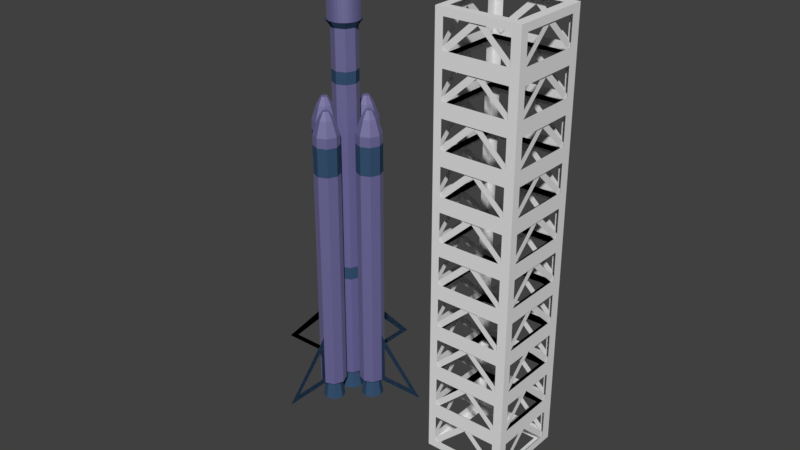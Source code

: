 # Source: rocket.blend  (saved by Blender 2.79.0; exported with 4.5.12 LTS)
import bpy
from mathutils import Matrix  # noqa: F401  (used for matrix-valued properties, if any)

bpy.ops.wm.read_factory_settings(use_empty=True)
scene = bpy.context.scene
scene.name = 'Scene'

# ---- collections
col_collection_1 = bpy.data.collections.new('Collection 1'); scene.collection.children.link(col_collection_1)
col_collection_3 = bpy.data.collections.new('Collection 3'); scene.collection.children.link(col_collection_3)
col_collection_3.hide_render = True
col_collection_3.hide_viewport = True
col_collection_4 = bpy.data.collections.new('Collection 4'); scene.collection.children.link(col_collection_4)
col_collection_4.hide_render = True
col_collection_4.hide_viewport = True

# ---- materials (node trees are filled in below, after node groups)
mat_material_008 = bpy.data.materials.new('Material.008')
mat_material_008.alpha_threshold = 0.0
mat_material_008.use_transparent_shadow = False
mat_material_008.roughness = 0.5
mat_material_002 = bpy.data.materials.new('Material.002')
mat_material_002.alpha_threshold = 0.0
mat_material_002.use_transparent_shadow = False
mat_material_002.roughness = 0.5
mat_material_003 = bpy.data.materials.new('Material.003')
mat_material_003.alpha_threshold = 0.0
mat_material_003.use_transparent_shadow = False
mat_material_003.roughness = 0.5
mat_material_001 = bpy.data.materials.new('Material.001')
mat_material_001.alpha_threshold = 0.0
mat_material_001.use_transparent_shadow = False
mat_material_001.roughness = 0.5

# ---- material node trees
mat_material_002.use_nodes = True; mat_material_002.node_tree.nodes.clear()
_N = mat_material_002.node_tree.nodes; _L = mat_material_002.node_tree.links
n0 = _N.new('ShaderNodeBsdfDiffuse'); n0.name = 'Diffuse BSDF'; n0.location = (10, 300)
n0.inputs[0].default_value = (0.0376, 0.02482, 0.4579, 1.0)
n1 = _N.new('ShaderNodeBsdfAnisotropic'); n1.name = 'Glossy BSDF'; n1.location = (21, 117)
n1.distribution = 'GGX'
n1.inputs[0].default_value = (0.559, 0.533, 0.6061, 1.0)
n1.inputs[1].default_value = 0.7755
n2 = _N.new('ShaderNodeMixShader'); n2.name = 'Mix Shader'; n2.location = (242, 141)
n2.inputs[0].default_value = 0.6455
n3 = _N.new('ShaderNodeOutputMaterial'); n3.name = 'Material Output'; n3.location = (452, 288)
_L.new(n1.outputs[0], n2.inputs[2])
_L.new(n0.outputs[0], n2.inputs[1])
_L.new(n2.outputs[0], n3.inputs[0])
n3.is_active_output = True
mat_material_003.use_nodes = True; mat_material_003.node_tree.nodes.clear()
_N = mat_material_003.node_tree.nodes; _L = mat_material_003.node_tree.links
n0 = _N.new('ShaderNodeOutputMaterial'); n0.name = 'Material Output'; n0.location = (460, 300)
n1 = _N.new('ShaderNodeBsdfDiffuse'); n1.name = 'Diffuse BSDF'; n1.location = (10, 300)
n1.inputs[0].default_value = (0.2392, 0.5177, 1.0, 1.0)
n2 = _N.new('ShaderNodeMixShader'); n2.name = 'Mix Shader'; n2.location = (240, 283)
n2.inputs[0].default_value = 0.8418
n3 = _N.new('ShaderNodeBsdfAnisotropic'); n3.name = 'Glossy BSDF'; n3.location = (12, 79)
n3.distribution = 'GGX'
n3.inputs[0].default_value = (0.0, 0.0, 0.0, 1.0)
n3.inputs[1].default_value = 0.4472
_L.new(n1.outputs[0], n2.inputs[1])
_L.new(n2.outputs[0], n0.inputs[0])
_L.new(n3.outputs[0], n2.inputs[2])
n0.is_active_output = True
mat_material_001.use_nodes = True; mat_material_001.node_tree.nodes.clear()
_N = mat_material_001.node_tree.nodes; _L = mat_material_001.node_tree.links
n0 = _N.new('ShaderNodeOutputMaterial'); n0.name = 'Material Output'; n0.location = (300, 300)
n1 = _N.new('ShaderNodeBsdfGlass'); n1.name = 'Glass BSDF'; n1.location = (10, 300)
n1.distribution = 'BECKMANN'
n1.inputs[0].default_value = (0.8, 0.8, 0.8, 1.0)
n1.inputs[2].default_value = 1.45
_L.new(n1.outputs[0], n0.inputs[0])
n0.is_active_output = True

# ---- world
world_world = bpy.data.worlds.new('World'); scene.world = world_world
world_world.color = (0.05088, 0.05088, 0.05088)
world_world.use_sun_shadow = False
world_world.sun_shadow_jitter_overblur = 0.0
world_world.cycles.sampling_method = 'MANUAL'

# ---- meshes
me_cube = bpy.data.meshes.new('Cube')
me_cube.from_pydata([(-1.0, -1.0, -1.0), (-1.0, -1.0, 1.0), (-1.0, 1.0, -1.0), (-1.0, 1.0, 1.0), (1.0, -1.0, -1.0), (1.0, -1.0, 1.0), (1.0, 1.0, -1.0), (1.0, 1.0, 1.0), (0.8042, 1.0, -1.0), (0.8042, 1.0, 1.0), (0.8042, -1.0, -1.0), (0.8042, -1.0, 1.0), (-0.7771, 1.0, -1.0), (-0.7771, -1.0, 1.0), (-0.7771, 1.0, 1.0), (-0.7771, -1.0, -1.0), (-1.0, -1.0, -0.6465), (-1.0, 1.0, -0.6465), (1.0, 1.0, -0.6465), (1.0, -1.0, -0.6465), (0.8042, -1.0, -0.6465), (0.8042, 1.0, -0.6465), (-0.7771, 1.0, -0.6465), (-0.7771, -1.0, -0.6465), (-1.0, -1.0, 0.6486), (-1.0, 1.0, 0.6486), (1.0, 1.0, 0.6486), (1.0, -1.0, 0.6486), (0.8042, -1.0, 0.6486), (0.8042, 1.0, 0.6486), (-0.7771, 1.0, 0.6486), (-0.7771, -1.0, 0.6486), (-1.0, 0.7926, -1.0), (-1.0, 0.7926, 1.0), (1.0, 0.7926, -1.0), (1.0, 0.7926, 1.0), (0.8042, 0.7926, 1.0), (0.8042, 0.7926, -1.0), (-0.7771, 0.7926, -1.0), (-0.7771, 0.7926, 1.0), (1.0, 0.7926, -0.6465), (-1.0, 0.7926, -0.6465), (1.0, 0.7926, 0.6486), (-1.0, 0.7926, 0.6486), (-1.0, -0.7493, -1.0), (1.0, -0.7493, 1.0), (0.8042, -0.7493, 1.0), (0.8042, -0.7493, -1.0), (-0.7771, -0.7493, -1.0), (-0.7771, -0.7493, 1.0), (1.0, -0.7493, -0.6465), (1.0, -0.7493, 0.6486), (-1.0, -0.7493, 1.0), (1.0, -0.7493, -1.0), (-1.0, -0.7493, -0.6465), (-1.0, -0.7493, 0.6486), (0.01355, 1.0, -0.6465), (0.9353, 0.968, 0.7112), (0.04739, 0.968, -0.8646), (0.8389, 0.968, 0.9097), (-0.04907, 0.968, -0.6661), (0.3949, 0.968, 0.1218), (-0.8219, 0.968, 0.9073), (0.06594, 0.968, -0.6688), (-0.9183, 0.968, 0.7088), (-0.03054, 0.968, -0.8673), (-0.4744, 0.968, -0.07921), (-0.9377, -0.9712, 0.7112), (-0.04975, -0.9712, -0.8646), (-0.8412, -0.9712, 0.9097), (0.04671, -0.9711, -0.6661), (-0.3973, -0.9712, 0.1218), (0.8195, -0.9711, 0.9073), (-0.0683, -0.9712, -0.6688), (0.916, -0.9711, 0.7088), (0.02818, -0.9711, -0.8673), (0.4721, -0.9711, -0.07921), (0.9714, -0.9168, 0.7112), (0.9713, -0.02884, -0.8646), (0.9714, -0.8203, 0.9097), (0.9713, 0.06762, -0.6661), (0.9713, -0.3763, 0.1218), (0.9712, 0.8404, 0.9073), (0.9713, -0.04739, -0.6688), (0.9712, 0.9369, 0.7088), (0.9713, 0.04909, -0.8673), (0.9712, 0.493, -0.07921), (-0.9664, 0.9562, 0.7112), (-0.9663, 0.0683, -0.8646), (-0.9664, 0.8598, 0.9097), (-0.9663, -0.02816, -0.6661), (-0.9663, 0.4158, 0.1218), (-0.9662, -0.8009, 0.9073), (-0.9663, 0.08686, -0.6688), (-0.9662, -0.8974, 0.7088), (-0.9663, -0.009624, -0.8673), (-0.9662, -0.4535, -0.07921)], [], [(43, 33, 3, 25), (29, 9, 7, 26), (51, 45, 5, 27), (31, 13, 1, 24), (47, 53, 4, 10), (49, 52, 1, 13), (45, 46, 11, 5), (48, 47, 10, 15), (27, 5, 11, 28), (30, 14, 9, 29), (25, 3, 14, 30), (44, 48, 15, 0), (46, 49, 13, 11), (28, 11, 13, 31), (10, 20, 23, 15), (2, 17, 22, 12), (12, 22, 56, 21, 8), (4, 19, 20, 10), (15, 23, 16, 0), (53, 50, 19, 4), (8, 21, 18, 6), (32, 41, 17, 2), (17, 25, 30, 22), (19, 27, 28, 20), (23, 31, 24, 16), (50, 51, 27, 19), (21, 29, 26, 18), (41, 43, 25, 17), (18, 26, 42, 40), (44, 54, 41, 32), (6, 18, 40, 34), (9, 14, 39, 36), (2, 12, 38, 32), (12, 8, 37, 38), (7, 9, 36, 35), (14, 3, 33, 39), (8, 6, 34, 37), (26, 7, 35, 42), (55, 52, 33, 43), (24, 1, 52, 55), (0, 16, 54, 44), (16, 24, 55, 54), (34, 40, 50, 53), (32, 38, 48, 44), (35, 36, 46, 45), (39, 33, 52, 49), (37, 34, 53, 47), (42, 35, 45, 51), (58, 60, 61, 59, 57), (63, 65, 66, 64, 62), (68, 70, 71, 69, 67), (73, 75, 76, 74, 72), (78, 80, 81, 79, 77), (83, 85, 86, 84, 82), (88, 90, 91, 89, 87), (93, 95, 96, 94, 92)])
me_cube.materials.append(mat_material_008)
me_cube.use_remesh_preserve_volume = False
me_cube.use_remesh_preserve_attributes = False
me_cube.use_mirror_vertex_groups = False
me_cube.update()
me_cylinder_010 = bpy.data.meshes.new('Cylinder.010')
me_cylinder_010.from_pydata([(9.537e-07, -1.366, -0.245), (-0.9661, -0.9661, -0.245), (-1.366, -1.566e-07, -0.245), (-0.9661, 0.9661, -0.245), (7.153e-07, 1.366, -0.245), (0.9661, 0.9661, -0.245), (1.366, 1.799e-07, -0.245), (0.9661, -0.9661, -0.245), (-4.768e-07, -1.366, 0.01491), (-0.9661, -0.9661, 0.01491), (-1.366, -1.566e-07, 0.01491), (-0.9661, 0.9661, 0.01491), (-7.153e-07, 1.366, 0.01491), (0.9661, 0.9661, 0.01491), (1.366, 1.799e-07, 0.01491), (0.9661, -0.9661, 0.01491), (2.384e-07, -0.2353, 0.1529), (-0.1664, -0.1664, 0.1529), (-0.2353, -3.756e-08, 0.1529), (-0.1664, 0.1664, 0.1529), (2.384e-07, 0.2353, 0.1529), (0.1664, 0.1664, 0.1529), (0.2353, 2.04e-08, 0.1529), (0.1664, -0.1664, 0.1529), (1.098, 1.443e-07, 0.07727), (0.7768, -0.7768, 0.07727), (-2.384e-07, 1.098, 0.07727), (0.7768, 0.7768, 0.07727), (-1.099, -1.263e-07, 0.07727), (-0.7768, 0.7768, 0.07727), (0.0, -1.098, 0.07727), (-0.7768, -0.7768, 0.07727)], [], [(3, 2, 10, 11), (25, 24, 22, 23), (1, 0, 8, 9), (0, 7, 15, 8), (6, 5, 13, 14), (4, 3, 11, 12), (2, 1, 9, 10), (7, 6, 14, 15), (5, 4, 12, 13), (17, 16, 23, 22, 21, 20, 19, 18), (27, 26, 20, 21), (29, 28, 18, 19), (31, 30, 16, 17), (30, 25, 23, 16), (24, 27, 21, 22), (26, 29, 19, 20), (28, 31, 17, 18), (10, 9, 31, 28), (12, 11, 29, 26), (14, 13, 27, 24), (8, 15, 25, 30), (9, 8, 30, 31), (11, 10, 28, 29), (13, 12, 26, 27), (15, 14, 24, 25)])
me_cylinder_010.polygons.foreach_set('material_index', [0, 0, 0, 0, 0, 0, 0, 0, 0, 0, 0, 0, 0, 0, 0, 0, 0, 1, 1, 1, 1, 1, 1, 1, 1])
me_cylinder_010.materials.append(mat_material_002)
me_cylinder_010.materials.append(mat_material_003)
me_cylinder_010.use_remesh_preserve_volume = False
me_cylinder_010.use_remesh_preserve_attributes = False
me_cylinder_010.use_mirror_vertex_groups = False
me_cylinder_010.update()
me_cylinder_009 = bpy.data.meshes.new('Cylinder.009')
me_cylinder_009.from_pydata([(-0.002551, -0.6064, -0.8615), (-0.002551, -0.9872, 0.4956), (-0.4404, -0.425, -0.8615), (-0.7097, -0.6943, 0.4956), (-0.6218, 0.01283, -0.8615), (-1.003, 0.01283, 0.4956), (-0.4404, 0.4507, -0.8615), (-0.7097, 0.7199, 0.4956), (-0.002551, 0.632, -0.8615), (-0.002551, 1.013, 0.4956), (0.4353, 0.4507, -0.8615), (0.7046, 0.7199, 0.4956), (0.6167, 0.01283, -0.8615), (0.9974, 0.01283, 0.4956), (0.4353, -0.425, -0.8615), (0.7046, -0.6943, 0.4956), (-0.002551, -0.6065, 0.5711), (-0.4405, -0.4251, 0.5711), (-0.6219, 0.01283, 0.5711), (-0.4405, 0.4508, 0.5711), (-0.002551, 0.6322, 0.5711), (0.4354, 0.4508, 0.5711), (0.6168, 0.01283, 0.5711), (0.4354, -0.4251, 0.5711), (-0.002551, -0.2505, 0.6118), (-0.1888, -0.1734, 0.6118), (-0.2659, 0.01283, 0.6118), (-0.1888, 0.199, 0.6118), (-0.002551, 0.2762, 0.6118), (0.1837, 0.199, 0.6118), (0.2608, 0.01283, 0.6118), (0.1837, -0.1734, 0.6118), (-0.002551, -0.9872, -0.5898), (-0.7097, -0.6943, -0.5898), (-1.003, 0.01283, -0.5898), (-0.7097, 0.7199, -0.5898), (-0.002551, 1.013, -0.5898), (0.7046, 0.7199, -0.5898), (0.9974, 0.01283, -0.5898), (0.7046, -0.6943, -0.5898), (-4.842, 0.01283, -0.8615), (-3.896, 0.01283, -0.8318), (-1.303, 0.01283, -0.6589), (-1.338, 0.01283, -0.8318), (-0.002551, -0.9872, 0.445), (-0.7097, -0.6943, 0.445), (-1.003, 0.01283, 0.445), (-0.7097, 0.7199, 0.445), (-0.002551, 1.013, 0.445), (0.7046, 0.7199, 0.445), (0.9974, 0.01283, 0.445), (0.7046, -0.6943, 0.445), (-0.7097, -0.6943, 0.2988), (-1.003, 0.01283, 0.2988), (-0.7097, 0.7199, 0.2988), (-0.002551, 1.013, 0.2988), (0.7046, 0.7199, 0.2988), (0.9974, 0.01283, 0.2988), (0.7046, -0.6943, 0.2988), (-0.002551, -0.9872, 0.2988), (-0.002551, -0.9872, -0.8615), (-0.7097, -0.6943, -0.8615), (-1.003, 0.01283, -0.8615), (-0.7097, 0.7199, -0.8615), (-0.002551, 1.013, -0.8615), (0.7046, 0.7199, -0.8615), (0.9974, 0.01283, -0.8615), (0.7046, -0.6943, -0.8615), (-0.002551, -0.8635, -0.9613), (-0.6222, -0.6068, -0.9613), (-0.8788, 0.01283, -0.9613), (-0.6222, 0.6324, -0.9613), (-0.002551, 0.8891, -0.9613), (0.6171, 0.6324, -0.9613), (0.8737, 0.01283, -0.9613), (0.6171, -0.6068, -0.9613), (-1.003, 0.01283, -0.5898), (-4.842, 0.01283, -0.8615), (-3.896, 0.01283, -0.8318), (-1.303, 0.01283, -0.6589), (-1.338, 0.01283, -0.8318), (-1.003, 0.01283, -0.8615)], [], [(44, 1, 3, 45), (45, 3, 5, 46), (46, 5, 7, 47), (47, 7, 9, 48), (48, 9, 11, 49), (49, 11, 13, 50), (9, 7, 19, 20), (50, 13, 15, 51), (51, 15, 1, 44), (12, 14, 75, 74), (19, 18, 26, 27), (15, 13, 22, 23), (5, 3, 17, 18), (11, 9, 20, 21), (1, 15, 23, 16), (3, 1, 16, 17), (7, 5, 18, 19), (13, 11, 21, 22), (25, 24, 31, 30, 29, 28, 27, 26), (17, 16, 24, 25), (16, 23, 31, 24), (22, 21, 29, 30), (20, 19, 27, 28), (18, 17, 25, 26), (23, 22, 30, 31), (21, 20, 28, 29), (67, 39, 32, 60), (66, 38, 39, 67), (65, 37, 38, 66), (64, 36, 37, 65), (63, 35, 36, 64), (62, 34, 35, 63), (61, 33, 34, 62), (60, 32, 33, 61), (43, 62, 34, 42), (42, 34, 40, 41), (41, 40, 62, 43), (58, 51, 44, 59), (57, 50, 51, 58), (56, 49, 50, 57), (55, 48, 49, 56), (54, 47, 48, 55), (53, 46, 47, 54), (52, 45, 46, 53), (59, 44, 45, 52), (32, 59, 52, 33), (33, 52, 53, 34), (34, 53, 54, 35), (35, 54, 55, 36), (36, 55, 56, 37), (37, 56, 57, 38), (38, 57, 58, 39), (39, 58, 59, 32), (2, 0, 60, 61), (4, 2, 61, 62), (6, 4, 62, 63), (8, 6, 63, 64), (10, 8, 64, 65), (12, 10, 65, 66), (14, 12, 66, 67), (0, 14, 67, 60), (68, 69, 70, 71, 72, 73, 74, 75), (8, 10, 73, 72), (4, 6, 71, 70), (0, 2, 69, 68), (14, 0, 68, 75), (10, 12, 74, 73), (6, 8, 72, 71), (2, 4, 70, 69), (80, 79, 76, 81), (79, 78, 77, 76), (78, 80, 81, 77)])
me_cylinder_009.polygons.foreach_set('material_index', [0, 0, 0, 0, 0, 0, 0, 0, 0, 1, 0, 0, 0, 0, 0, 0, 0, 0, 0, 0, 0, 0, 0, 0, 0, 0, 0, 0, 0, 0, 0, 0, 0, 0, 1, 1, 1, 1, 1, 1, 1, 1, 1, 1, 1, 0, 0, 0, 0, 0, 0, 0, 0, 0, 0, 0, 0, 0, 0, 0, 0, 1, 1, 1, 1, 1, 1, 1, 1, 1, 1, 1])
me_cylinder_009.materials.append(mat_material_002)
me_cylinder_009.materials.append(mat_material_003)
me_cylinder_009.use_remesh_preserve_volume = False
me_cylinder_009.use_remesh_preserve_attributes = False
me_cylinder_009.use_mirror_vertex_groups = False
me_cylinder_009.update()
me_cylinder_008 = bpy.data.meshes.new('Cylinder.008')
me_cylinder_008.from_pydata([(-0.002551, -0.6064, -0.8615), (-0.002551, -0.9872, 0.4956), (-0.4404, -0.425, -0.8615), (-0.7097, -0.6943, 0.4956), (-0.6218, 0.01283, -0.8615), (-1.003, 0.01283, 0.4956), (-0.4404, 0.4507, -0.8615), (-0.7097, 0.7199, 0.4956), (-0.002551, 0.632, -0.8615), (-0.002551, 1.013, 0.4956), (0.4353, 0.4507, -0.8615), (0.7046, 0.7199, 0.4956), (0.6167, 0.01283, -0.8615), (0.9974, 0.01283, 0.4956), (0.4353, -0.425, -0.8615), (0.7046, -0.6943, 0.4956), (-0.002551, -0.6065, 0.5711), (-0.4405, -0.4251, 0.5711), (-0.6219, 0.01283, 0.5711), (-0.4405, 0.4508, 0.5711), (-0.002551, 0.6322, 0.5711), (0.4354, 0.4508, 0.5711), (0.6168, 0.01283, 0.5711), (0.4354, -0.4251, 0.5711), (-0.002551, -0.2505, 0.6118), (-0.1888, -0.1734, 0.6118), (-0.2659, 0.01283, 0.6118), (-0.1888, 0.199, 0.6118), (-0.002551, 0.2762, 0.6118), (0.1837, 0.199, 0.6118), (0.2608, 0.01283, 0.6118), (0.1837, -0.1734, 0.6118), (-0.002551, -0.9872, -0.5898), (-0.7097, -0.6943, -0.5898), (-1.003, 0.01283, -0.5898), (-0.7097, 0.7199, -0.5898), (-0.002551, 1.013, -0.5898), (0.7046, 0.7199, -0.5898), (0.9974, 0.01283, -0.5898), (0.7046, -0.6943, -0.5898), (-4.842, 0.01283, -0.8615), (-3.896, 0.01283, -0.8318), (-1.303, 0.01283, -0.6589), (-1.338, 0.01283, -0.8318), (-0.002551, -0.9872, 0.445), (-0.7097, -0.6943, 0.445), (-1.003, 0.01283, 0.445), (-0.7097, 0.7199, 0.445), (-0.002551, 1.013, 0.445), (0.7046, 0.7199, 0.445), (0.9974, 0.01283, 0.445), (0.7046, -0.6943, 0.445), (-0.7097, -0.6943, 0.2988), (-1.003, 0.01283, 0.2988), (-0.7097, 0.7199, 0.2988), (-0.002551, 1.013, 0.2988), (0.7046, 0.7199, 0.2988), (0.9974, 0.01283, 0.2988), (0.7046, -0.6943, 0.2988), (-0.002551, -0.9872, 0.2988), (-0.002551, -0.9872, -0.8615), (-0.7097, -0.6943, -0.8615), (-1.003, 0.01283, -0.8615), (-0.7097, 0.7199, -0.8615), (-0.002551, 1.013, -0.8615), (0.7046, 0.7199, -0.8615), (0.9974, 0.01283, -0.8615), (0.7046, -0.6943, -0.8615), (-0.002551, -0.8635, -0.9613), (-0.6222, -0.6068, -0.9613), (-0.8788, 0.01283, -0.9613), (-0.6222, 0.6324, -0.9613), (-0.002551, 0.8891, -0.9613), (0.6171, 0.6324, -0.9613), (0.8737, 0.01283, -0.9613), (0.6171, -0.6068, -0.9613), (-1.003, 0.01283, -0.5898), (-4.842, 0.01283, -0.8615), (-3.896, 0.01283, -0.8318), (-1.303, 0.01283, -0.6589), (-1.338, 0.01283, -0.8318), (-1.003, 0.01283, -0.8615)], [], [(44, 1, 3, 45), (45, 3, 5, 46), (46, 5, 7, 47), (47, 7, 9, 48), (48, 9, 11, 49), (49, 11, 13, 50), (9, 7, 19, 20), (50, 13, 15, 51), (51, 15, 1, 44), (12, 14, 75, 74), (19, 18, 26, 27), (15, 13, 22, 23), (5, 3, 17, 18), (11, 9, 20, 21), (1, 15, 23, 16), (3, 1, 16, 17), (7, 5, 18, 19), (13, 11, 21, 22), (25, 24, 31, 30, 29, 28, 27, 26), (17, 16, 24, 25), (16, 23, 31, 24), (22, 21, 29, 30), (20, 19, 27, 28), (18, 17, 25, 26), (23, 22, 30, 31), (21, 20, 28, 29), (67, 39, 32, 60), (66, 38, 39, 67), (65, 37, 38, 66), (64, 36, 37, 65), (63, 35, 36, 64), (62, 34, 35, 63), (61, 33, 34, 62), (60, 32, 33, 61), (43, 42, 34, 62), (42, 41, 40, 34), (41, 43, 62, 40), (58, 51, 44, 59), (57, 50, 51, 58), (56, 49, 50, 57), (55, 48, 49, 56), (54, 47, 48, 55), (53, 46, 47, 54), (52, 45, 46, 53), (59, 44, 45, 52), (32, 59, 52, 33), (33, 52, 53, 34), (34, 53, 54, 35), (35, 54, 55, 36), (36, 55, 56, 37), (37, 56, 57, 38), (38, 57, 58, 39), (39, 58, 59, 32), (2, 0, 60, 61), (4, 2, 61, 62), (6, 4, 62, 63), (8, 6, 63, 64), (10, 8, 64, 65), (12, 10, 65, 66), (14, 12, 66, 67), (0, 14, 67, 60), (68, 69, 70, 71, 72, 73, 74, 75), (8, 10, 73, 72), (4, 6, 71, 70), (0, 2, 69, 68), (14, 0, 68, 75), (10, 12, 74, 73), (6, 8, 72, 71), (2, 4, 70, 69), (80, 81, 76, 79), (79, 76, 77, 78), (78, 77, 81, 80)])
me_cylinder_008.polygons.foreach_set('material_index', [0, 0, 0, 0, 0, 0, 0, 0, 0, 1, 0, 0, 0, 0, 0, 0, 0, 0, 0, 0, 0, 0, 0, 0, 0, 0, 0, 0, 0, 0, 0, 0, 0, 0, 1, 1, 1, 1, 1, 1, 1, 1, 1, 1, 1, 0, 0, 0, 0, 0, 0, 0, 0, 0, 0, 0, 0, 0, 0, 0, 0, 1, 1, 1, 1, 1, 1, 1, 1, 1, 1, 1])
me_cylinder_008.materials.append(mat_material_002)
me_cylinder_008.materials.append(mat_material_003)
me_cylinder_008.use_remesh_preserve_volume = False
me_cylinder_008.use_remesh_preserve_attributes = False
me_cylinder_008.use_mirror_vertex_groups = False
me_cylinder_008.update()
me_cylinder_007 = bpy.data.meshes.new('Cylinder.007')
me_cylinder_007.from_pydata([(-0.002551, -0.6064, -0.8615), (-0.002551, -0.9872, 0.4956), (-0.4404, -0.425, -0.8615), (-0.7097, -0.6943, 0.4956), (-0.6218, 0.01283, -0.8615), (-1.003, 0.01283, 0.4956), (-0.4404, 0.4507, -0.8615), (-0.7097, 0.7199, 0.4956), (-0.002551, 0.632, -0.8615), (-0.002551, 1.013, 0.4956), (0.4353, 0.4507, -0.8615), (0.7046, 0.7199, 0.4956), (0.6167, 0.01283, -0.8615), (0.9974, 0.01283, 0.4956), (0.4353, -0.425, -0.8615), (0.7046, -0.6943, 0.4956), (-0.002551, -0.6065, 0.5711), (-0.4405, -0.4251, 0.5711), (-0.6219, 0.01283, 0.5711), (-0.4405, 0.4508, 0.5711), (-0.002551, 0.6322, 0.5711), (0.4354, 0.4508, 0.5711), (0.6168, 0.01283, 0.5711), (0.4354, -0.4251, 0.5711), (-0.002551, -0.2505, 0.6118), (-0.1888, -0.1734, 0.6118), (-0.2659, 0.01283, 0.6118), (-0.1888, 0.199, 0.6118), (-0.002551, 0.2762, 0.6118), (0.1837, 0.199, 0.6118), (0.2608, 0.01283, 0.6118), (0.1837, -0.1734, 0.6118), (-0.002551, -0.9872, -0.5898), (-0.7097, -0.6943, -0.5898), (-1.003, 0.01283, -0.5898), (-0.7097, 0.7199, -0.5898), (-0.002551, 1.013, -0.5898), (0.7046, 0.7199, -0.5898), (0.9974, 0.01283, -0.5898), (0.7046, -0.6943, -0.5898), (-4.842, 0.01283, -0.8615), (-3.896, 0.01283, -0.8318), (-1.303, 0.01283, -0.6589), (-1.338, 0.01283, -0.8318), (-0.002551, -0.9872, 0.445), (-0.7097, -0.6943, 0.445), (-1.003, 0.01283, 0.445), (-0.7097, 0.7199, 0.445), (-0.002551, 1.013, 0.445), (0.7046, 0.7199, 0.445), (0.9974, 0.01283, 0.445), (0.7046, -0.6943, 0.445), (-0.7097, -0.6943, 0.2988), (-1.003, 0.01283, 0.2988), (-0.7097, 0.7199, 0.2988), (-0.002551, 1.013, 0.2988), (0.7046, 0.7199, 0.2988), (0.9974, 0.01283, 0.2988), (0.7046, -0.6943, 0.2988), (-0.002551, -0.9872, 0.2988), (-0.002551, -0.9872, -0.8615), (-0.7097, -0.6943, -0.8615), (-1.003, 0.01283, -0.8615), (-0.7097, 0.7199, -0.8615), (-0.002551, 1.013, -0.8615), (0.7046, 0.7199, -0.8615), (0.9974, 0.01283, -0.8615), (0.7046, -0.6943, -0.8615), (-0.002551, -0.8635, -0.9613), (-0.6222, -0.6068, -0.9613), (-0.8788, 0.01283, -0.9613), (-0.6222, 0.6324, -0.9613), (-0.002551, 0.8891, -0.9613), (0.6171, 0.6324, -0.9613), (0.8737, 0.01283, -0.9613), (0.6171, -0.6068, -0.9613), (-1.003, 0.01283, -0.5898), (-4.842, 0.01283, -0.8615), (-3.896, 0.01283, -0.8318), (-1.303, 0.01283, -0.6589), (-1.338, 0.01283, -0.8318), (-1.003, 0.01283, -0.8615)], [], [(44, 1, 3, 45), (45, 3, 5, 46), (46, 5, 7, 47), (47, 7, 9, 48), (48, 9, 11, 49), (49, 11, 13, 50), (9, 7, 19, 20), (50, 13, 15, 51), (51, 15, 1, 44), (12, 14, 75, 74), (19, 18, 26, 27), (15, 13, 22, 23), (5, 3, 17, 18), (11, 9, 20, 21), (1, 15, 23, 16), (3, 1, 16, 17), (7, 5, 18, 19), (13, 11, 21, 22), (25, 24, 31, 30, 29, 28, 27, 26), (17, 16, 24, 25), (16, 23, 31, 24), (22, 21, 29, 30), (20, 19, 27, 28), (18, 17, 25, 26), (23, 22, 30, 31), (21, 20, 28, 29), (67, 39, 32, 60), (66, 38, 39, 67), (65, 37, 38, 66), (64, 36, 37, 65), (63, 35, 36, 64), (62, 34, 35, 63), (61, 33, 34, 62), (60, 32, 33, 61), (43, 62, 34, 42), (42, 34, 40, 41), (41, 40, 62, 43), (58, 51, 44, 59), (57, 50, 51, 58), (56, 49, 50, 57), (55, 48, 49, 56), (54, 47, 48, 55), (53, 46, 47, 54), (52, 45, 46, 53), (59, 44, 45, 52), (32, 59, 52, 33), (33, 52, 53, 34), (34, 53, 54, 35), (35, 54, 55, 36), (36, 55, 56, 37), (37, 56, 57, 38), (38, 57, 58, 39), (39, 58, 59, 32), (2, 0, 60, 61), (4, 2, 61, 62), (6, 4, 62, 63), (8, 6, 63, 64), (10, 8, 64, 65), (12, 10, 65, 66), (14, 12, 66, 67), (0, 14, 67, 60), (68, 69, 70, 71, 72, 73, 74, 75), (8, 10, 73, 72), (4, 6, 71, 70), (0, 2, 69, 68), (14, 0, 68, 75), (10, 12, 74, 73), (6, 8, 72, 71), (2, 4, 70, 69), (80, 79, 76, 81), (79, 78, 77, 76), (78, 80, 81, 77)])
me_cylinder_007.polygons.foreach_set('material_index', [0, 0, 0, 0, 0, 0, 0, 0, 0, 1, 0, 0, 0, 0, 0, 0, 0, 0, 0, 0, 0, 0, 0, 0, 0, 0, 0, 0, 0, 0, 0, 0, 0, 0, 1, 1, 1, 1, 1, 1, 1, 1, 1, 1, 1, 0, 0, 0, 0, 0, 0, 0, 0, 0, 0, 0, 0, 0, 0, 0, 0, 1, 1, 1, 1, 1, 1, 1, 1, 1, 1, 1])
me_cylinder_007.materials.append(mat_material_002)
me_cylinder_007.materials.append(mat_material_003)
me_cylinder_007.use_remesh_preserve_volume = False
me_cylinder_007.use_remesh_preserve_attributes = False
me_cylinder_007.use_mirror_vertex_groups = False
me_cylinder_007.update()
me_cylinder_006 = bpy.data.meshes.new('Cylinder.006')
me_cylinder_006.from_pydata([(0.3017, -0.6192, -0.6831), (0.3017, -1.0, 0.6741), (-0.1362, -0.4378, -0.6831), (-0.4054, -0.7071, 0.6741), (-0.3175, -1.077e-08, -0.6831), (-0.6983, -6.025e-08, 0.6741), (-0.1362, 0.4378, -0.6831), (-0.4054, 0.7071, 0.6741), (0.3017, 0.6192, -0.6831), (0.3017, 1.0, 0.6741), (0.7395, 0.4378, -0.6831), (1.009, 0.7071, 0.6741), (0.9209, 1.334e-07, -0.6831), (1.302, 1.861e-07, 0.6741), (0.7395, -0.4378, -0.6831), (1.009, -0.7071, 0.6741), (0.3017, -0.6193, 0.7495), (-0.1363, -0.4379, 0.7495), (-0.3177, -2.225e-08, 0.7495), (-0.1363, 0.4379, 0.7495), (0.3017, 0.6193, 0.7495), (0.7396, 0.4379, 0.7495), (0.921, 1.303e-07, 0.7495), (0.7396, -0.4379, 0.7495), (0.3017, -0.2633, 0.7903), (0.1155, -0.1862, 0.7903), (0.03835, 1.329e-08, 0.7903), (0.1155, 0.1862, 0.7903), (0.3017, 0.2633, 0.7903), (0.4879, 0.1862, 0.7903), (0.565, 7.816e-08, 0.7903), (0.4879, -0.1862, 0.7903), (0.3017, -1.0, -0.4114), (-0.4054, -0.7071, -0.4114), (-0.6983, -6.025e-08, -0.4114), (-0.4054, 0.7071, -0.4114), (0.3017, 1.0, -0.4114), (1.009, 0.7071, -0.4114), (1.302, 1.861e-07, -0.4114), (1.009, -0.7071, -0.4114), (-4.538, -6.4e-07, -0.6831), (-3.592, -5.664e-07, -0.6533), (-0.9991, -7.437e-08, -0.4804), (-1.034, -1.802e-07, -0.6533), (0.3017, -1.0, 0.6235), (-0.4054, -0.7071, 0.6235), (-0.6983, -6.025e-08, 0.6235), (-0.4054, 0.7071, 0.6235), (0.3017, 1.0, 0.6235), (1.009, 0.7071, 0.6235), (1.302, 1.861e-07, 0.6235), (1.009, -0.7071, 0.6235), (-0.4054, -0.7071, 0.4773), (-0.6983, -6.025e-08, 0.4773), (-0.4054, 0.7071, 0.4773), (0.3017, 1.0, 0.4773), (1.009, 0.7071, 0.4773), (1.302, 1.861e-07, 0.4773), (1.009, -0.7071, 0.4773), (0.3017, -1.0, 0.4773), (0.3017, -1.0, -0.6831), (-0.4054, -0.7071, -0.6831), (-0.6983, -6.025e-08, -0.6831), (-0.4054, 0.7071, -0.6831), (0.3017, 1.0, -0.6831), (1.009, 0.7071, -0.6831), (1.302, 1.861e-07, -0.6831), (1.009, -0.7071, -0.6831), (0.3017, -0.8763, -0.7828), (-0.3179, -0.6196, -0.7828), (-0.5746, -3.056e-08, -0.7828), (-0.3179, 0.6196, -0.7828), (0.3017, 0.8763, -0.7828), (0.9213, 0.6196, -0.7828), (1.178, 1.735e-07, -0.7828), (0.9213, -0.6196, -0.7828), (-0.6983, -6.025e-08, -0.4114), (-4.538, -6.4e-07, -0.6831), (-3.592, -5.664e-07, -0.6533), (-0.9991, -7.437e-08, -0.4804), (-1.034, -1.802e-07, -0.6533), (-0.6983, -6.025e-08, -0.6831)], [], [(44, 1, 3, 45), (45, 3, 5, 46), (46, 5, 7, 47), (47, 7, 9, 48), (48, 9, 11, 49), (49, 11, 13, 50), (9, 7, 19, 20), (50, 13, 15, 51), (51, 15, 1, 44), (12, 14, 75, 74), (19, 18, 26, 27), (15, 13, 22, 23), (5, 3, 17, 18), (11, 9, 20, 21), (1, 15, 23, 16), (3, 1, 16, 17), (7, 5, 18, 19), (13, 11, 21, 22), (25, 24, 31, 30, 29, 28, 27, 26), (17, 16, 24, 25), (16, 23, 31, 24), (22, 21, 29, 30), (20, 19, 27, 28), (18, 17, 25, 26), (23, 22, 30, 31), (21, 20, 28, 29), (67, 39, 32, 60), (66, 38, 39, 67), (65, 37, 38, 66), (64, 36, 37, 65), (63, 35, 36, 64), (62, 34, 35, 63), (61, 33, 34, 62), (60, 32, 33, 61), (43, 42, 34, 62), (42, 41, 40, 34), (41, 43, 62, 40), (58, 51, 44, 59), (57, 50, 51, 58), (56, 49, 50, 57), (55, 48, 49, 56), (54, 47, 48, 55), (53, 46, 47, 54), (52, 45, 46, 53), (59, 44, 45, 52), (32, 59, 52, 33), (33, 52, 53, 34), (34, 53, 54, 35), (35, 54, 55, 36), (36, 55, 56, 37), (37, 56, 57, 38), (38, 57, 58, 39), (39, 58, 59, 32), (2, 0, 60, 61), (4, 2, 61, 62), (6, 4, 62, 63), (8, 6, 63, 64), (10, 8, 64, 65), (12, 10, 65, 66), (14, 12, 66, 67), (0, 14, 67, 60), (68, 69, 70, 71, 72, 73, 74, 75), (8, 10, 73, 72), (4, 6, 71, 70), (0, 2, 69, 68), (14, 0, 68, 75), (10, 12, 74, 73), (6, 8, 72, 71), (2, 4, 70, 69), (80, 81, 76, 79), (79, 76, 77, 78), (78, 77, 81, 80)])
me_cylinder_006.polygons.foreach_set('material_index', [0, 0, 0, 0, 0, 0, 0, 0, 0, 1, 0, 0, 0, 0, 0, 0, 0, 0, 0, 0, 0, 0, 0, 0, 0, 0, 0, 0, 0, 0, 0, 0, 0, 0, 1, 1, 1, 1, 1, 1, 1, 1, 1, 1, 1, 0, 0, 0, 0, 0, 0, 0, 0, 0, 0, 0, 0, 0, 0, 0, 0, 1, 1, 1, 1, 1, 1, 1, 1, 1, 1, 1])
me_cylinder_006.materials.append(mat_material_002)
me_cylinder_006.materials.append(mat_material_003)
me_cylinder_006.use_remesh_preserve_volume = False
me_cylinder_006.use_remesh_preserve_attributes = False
me_cylinder_006.use_mirror_vertex_groups = False
me_cylinder_006.update()
me_cylinder_003 = bpy.data.meshes.new('Cylinder.003')
me_cylinder_003.from_pydata([(-7.153e-07, -0.6294, -0.8924), (-7.153e-07, -1.0, 0.9535), (-0.445, -0.445, -0.8924), (-0.7071, -0.7071, 0.9535), (-0.6294, -7.331e-08, -0.8924), (-1.0, -1.176e-07, 0.9535), (-0.445, 0.445, -0.8924), (-0.7071, 0.7071, 0.9535), (-9.537e-07, 0.6294, -0.8924), (-9.537e-07, 1.0, 0.9535), (0.445, 0.445, -0.8924), (0.7071, 0.7071, 0.9535), (0.6294, 7.163e-08, -0.8924), (1.0, 1.288e-07, 0.9535), (0.445, -0.445, -0.8924), (0.7071, -0.7071, 0.9535), (-9.537e-07, -1.366, 0.9854), (-0.9661, -0.9661, 0.9854), (-1.366, -1.542e-07, 0.9854), (-0.9661, 0.9661, 0.9854), (-1.192e-06, 1.366, 0.9854), (0.9661, 0.9661, 0.9854), (1.366, 1.824e-07, 0.9854), (0.9661, -0.9661, 0.9854), (-7.153e-07, -1.0, -0.8924), (-0.7071, -0.7071, -0.8924), (-1.0, -1.176e-07, -0.8924), (-0.7071, 0.7071, -0.8924), (-9.537e-07, 1.0, -0.8924), (0.7071, 0.7071, -0.8924), (1.0, 1.288e-07, -0.8924), (0.7071, -0.7071, -0.8924), (7.153e-07, -0.9522, -0.9921), (-0.6733, -0.6733, -0.9921), (-0.9522, -1.007e-07, -0.9921), (-0.6733, 0.6733, -0.9921), (2.384e-07, 0.9522, -0.9921), (0.6733, 0.6733, -0.9921), (0.9522, 1.186e-07, -0.9921), (0.6733, -0.6733, -0.9921), (-7.153e-07, -1.0, 0.6887), (-0.7071, -0.7071, 0.6887), (-1.0, -1.176e-07, 0.6887), (-0.7071, 0.7071, 0.6887), (-9.537e-07, 1.0, 0.6887), (0.7071, 0.7071, 0.6887), (1.0, 1.288e-07, 0.6887), (0.7071, -0.7071, 0.6887), (-7.153e-07, -1.0, 0.7508), (-0.7071, -0.7071, 0.7508), (-1.0, -1.176e-07, 0.7508), (-0.7071, 0.7071, 0.7508), (-9.537e-07, 1.0, 0.7508), (0.7071, 0.7071, 0.7508), (1.0, 1.288e-07, 0.7508), (0.7071, -0.7071, 0.7508), (-0.7071, -0.7071, -0.2674), (-1.0, -1.176e-07, -0.2674), (-0.7071, 0.7071, -0.2674), (-9.537e-07, 1.0, -0.2674), (0.7071, 0.7071, -0.2674), (1.0, 1.288e-07, -0.2674), (0.7071, -0.7071, -0.2674), (-7.153e-07, -1.0, -0.2674), (-0.7071, -0.7071, -0.3342), (-1.0, -1.176e-07, -0.3342), (-0.7071, 0.7071, -0.3342), (-9.537e-07, 1.0, -0.3342), (0.7071, 0.7071, -0.3342), (1.0, 1.288e-07, -0.3342), (0.7071, -0.7071, -0.3342), (-7.153e-07, -1.0, -0.3342)], [], [(48, 1, 3, 49), (49, 3, 5, 50), (50, 5, 7, 51), (51, 7, 9, 52), (52, 9, 11, 53), (53, 11, 13, 54), (9, 7, 19, 20), (54, 13, 15, 55), (55, 15, 1, 48), (14, 0, 32, 39), (15, 13, 22, 23), (5, 3, 17, 18), (11, 9, 20, 21), (1, 15, 23, 16), (3, 1, 16, 17), (7, 5, 18, 19), (13, 11, 21, 22), (2, 0, 24, 25), (4, 2, 25, 26), (6, 4, 26, 27), (8, 6, 27, 28), (10, 8, 28, 29), (12, 10, 29, 30), (14, 12, 30, 31), (0, 14, 31, 24), (32, 33, 34, 35, 36, 37, 38, 39), (10, 12, 38, 37), (6, 8, 36, 35), (2, 4, 34, 33), (12, 14, 39, 38), (8, 10, 37, 36), (4, 6, 35, 34), (0, 2, 33, 32), (62, 47, 40, 63), (61, 46, 47, 62), (60, 45, 46, 61), (59, 44, 45, 60), (58, 43, 44, 59), (57, 42, 43, 58), (56, 41, 42, 57), (63, 40, 41, 56), (47, 55, 48, 40), (46, 54, 55, 47), (45, 53, 54, 46), (44, 52, 53, 45), (43, 51, 52, 44), (42, 50, 51, 43), (41, 49, 50, 42), (40, 48, 49, 41), (71, 63, 56, 64), (65, 57, 58, 66), (66, 58, 59, 67), (67, 59, 60, 68), (68, 60, 61, 69), (69, 61, 62, 70), (70, 62, 63, 71), (31, 70, 71, 24), (30, 69, 70, 31), (29, 68, 69, 30), (28, 67, 68, 29), (27, 66, 67, 28), (26, 65, 66, 27), (25, 64, 65, 26), (24, 71, 64, 25), (57, 65, 64, 56)])
me_cylinder_003.polygons.foreach_set('material_index', [0, 0, 0, 0, 0, 0, 1, 0, 0, 1, 1, 1, 1, 1, 1, 1, 1, 0, 0, 0, 0, 0, 0, 0, 0, 1, 1, 1, 1, 1, 1, 1, 1, 0, 0, 0, 0, 0, 0, 0, 0, 1, 1, 1, 1, 1, 1, 1, 1, 1, 1, 1, 1, 1, 1, 1, 0, 0, 0, 0, 0, 0, 0, 0, 1])
me_cylinder_003.materials.append(mat_material_002)
me_cylinder_003.materials.append(mat_material_003)
me_cylinder_003.use_remesh_preserve_volume = False
me_cylinder_003.use_remesh_preserve_attributes = False
me_cylinder_003.use_mirror_vertex_groups = False
me_cylinder_003.update()
me_cylinder_005 = bpy.data.meshes.new('Cylinder.005')
me_cylinder_005.from_pydata([(0.0, 1.0, 0.852), (-8.614e-08, 0.224, 1.0), (0.1951, 0.9808, 0.852), (0.04371, 0.2197, 1.0), (0.3827, 0.9239, 0.852), (0.08574, 0.207, 1.0), (0.5556, 0.8315, 0.852), (0.1245, 0.1863, 1.0), (0.7071, 0.7071, 0.852), (0.1584, 0.1584, 1.0), (0.8315, 0.5556, 0.852), (0.1863, 0.1245, 1.0), (0.9239, 0.3827, 0.852), (0.207, 0.08574, 1.0), (0.9808, 0.1951, 0.852), (0.2197, 0.04371, 1.0), (1.0, 7.55e-08, 0.852), (0.224, 5.694e-08, 1.0), (0.9808, -0.1951, 0.852), (0.2197, -0.04371, 1.0), (0.9239, -0.3827, 0.852), (0.207, -0.08574, 1.0), (0.8315, -0.5556, 0.852), (0.1863, -0.1245, 1.0), (0.7071, -0.7071, 0.852), (0.1584, -0.1584, 1.0), (0.5556, -0.8315, 0.852), (0.1245, -0.1863, 1.0), (0.3827, -0.9239, 0.852), (0.08574, -0.207, 1.0), (0.1951, -0.9808, 0.852), (0.04371, -0.2197, 1.0), (-3.258e-07, -1.0, 0.852), (-4.908e-08, -0.224, 1.0), (-0.1951, -0.9808, 0.852), (-0.04371, -0.2197, 1.0), (-0.3827, -0.9239, 0.852), (-0.08574, -0.207, 1.0), (-0.5556, -0.8315, 0.852), (-0.1245, -0.1863, 1.0), (-0.7071, -0.7071, 0.852), (-0.1584, -0.1584, 1.0), (-0.8315, -0.5556, 0.852), (-0.1863, -0.1245, 1.0), (-0.9239, -0.3827, 0.852), (-0.207, -0.08574, 1.0), (-0.9808, -0.1951, 0.852), (-0.2197, -0.04371, 1.0), (-1.0, 9.656e-07, 0.852), (-0.224, 2.833e-07, 1.0), (-0.9808, 0.1951, 0.852), (-0.2197, 0.04371, 1.0), (-0.9239, 0.3827, 0.852), (-0.207, 0.08574, 1.0), (-0.8315, 0.5556, 0.852), (-0.1863, 0.1245, 1.0), (-0.7071, 0.7071, 0.852), (-0.1584, 0.1584, 1.0), (-0.5556, 0.8315, 0.852), (-0.1245, 0.1863, 1.0), (-0.3827, 0.9239, 0.852), (-0.08574, 0.207, 1.0), (-0.1951, 0.9808, 0.852), (-0.04371, 0.2197, 1.0), (0.1951, 0.9808, 1.0), (0.0, 1.0, 1.0), (0.3827, 0.9239, 1.0), (0.5556, 0.8315, 1.0), (0.7071, 0.7071, 1.0), (0.8315, 0.5556, 1.0), (0.9239, 0.3827, 1.0), (0.9808, 0.1951, 1.0), (1.0, 7.55e-08, 1.0), (0.9808, -0.1951, 1.0), (0.9239, -0.3827, 1.0), (0.8315, -0.5556, 1.0), (0.7071, -0.7071, 1.0), (0.5556, -0.8315, 1.0), (0.3827, -0.9239, 1.0), (0.1951, -0.9808, 1.0), (-3.258e-07, -1.0, 1.0), (-0.1951, -0.9808, 1.0), (-0.3827, -0.9239, 1.0), (-0.5556, -0.8315, 1.0), (-0.7071, -0.7071, 1.0), (-0.8315, -0.5556, 1.0), (-0.9239, -0.3827, 1.0), (-0.9808, -0.1951, 1.0), (-1.0, 9.656e-07, 1.0), (-0.9808, 0.1951, 1.0), (-0.9239, 0.3827, 1.0), (-0.8315, 0.5556, 1.0), (-0.7071, 0.7071, 1.0), (-0.5556, 0.8315, 1.0), (-0.3827, 0.9239, 1.0), (-0.1951, 0.9808, 1.0), (0.06363, 0.8263, 1.299), (0.09879, 0.8228, 1.299), (0.119, 0.9243, 1.299), (0.06363, 0.9298, 1.299), (0.2236, 0.798, 1.299), (0.2574, 0.7877, 1.299), (0.297, 0.8834, 1.299), (0.2438, 0.8995, 1.299), (0.375, 0.739, 1.299), (0.4061, 0.7224, 1.299), (0.4637, 0.8084, 1.299), (0.4146, 0.8347, 1.299), (0.512, 0.6517, 1.299), (0.5393, 0.6293, 1.299), (0.6125, 0.7025, 1.299), (0.5695, 0.7377, 1.299), (0.6293, 0.5393, 1.299), (0.6517, 0.512, 1.299), (0.7377, 0.5695, 1.299), (0.7025, 0.6125, 1.299), (0.7224, 0.4061, 1.299), (0.739, 0.375, 1.299), (0.8347, 0.4146, 1.299), (0.8084, 0.4637, 1.299), (0.7877, 0.2574, 1.299), (0.798, 0.2236, 1.299), (0.8995, 0.2438, 1.299), (0.8834, 0.297, 1.299), (0.8228, 0.09879, 1.299), (0.8263, 0.06363, 1.299), (0.9298, 0.06363, 1.299), (0.9243, 0.119, 1.299), (0.8263, -0.06363, 1.299), (0.8228, -0.09879, 1.299), (0.9243, -0.119, 1.299), (0.9298, -0.06363, 1.299), (0.798, -0.2236, 1.299), (0.7877, -0.2574, 1.299), (0.8834, -0.297, 1.299), (0.8995, -0.2438, 1.299), (0.739, -0.375, 1.299), (0.7224, -0.4061, 1.299), (0.8084, -0.4637, 1.299), (0.8347, -0.4146, 1.299), (0.6517, -0.512, 1.299), (0.6293, -0.5393, 1.299), (0.7025, -0.6125, 1.299), (0.7377, -0.5695, 1.299), (0.5393, -0.6293, 1.299), (0.512, -0.6517, 1.299), (0.5695, -0.7377, 1.299), (0.6125, -0.7025, 1.299), (0.4061, -0.7224, 1.299), (0.375, -0.739, 1.299), (0.4146, -0.8347, 1.299), (0.4637, -0.8084, 1.299), (0.2574, -0.7877, 1.299), (0.2236, -0.798, 1.299), (0.2438, -0.8995, 1.299), (0.297, -0.8834, 1.299), (0.09879, -0.8228, 1.299), (0.06363, -0.8263, 1.299), (0.06363, -0.9298, 1.299), (0.119, -0.9243, 1.299), (-0.06363, -0.8263, 1.299), (-0.09879, -0.8228, 1.299), (-0.119, -0.9243, 1.299), (-0.06363, -0.9298, 1.299), (-0.2236, -0.798, 1.299), (-0.2574, -0.7877, 1.299), (-0.297, -0.8834, 1.299), (-0.2438, -0.8995, 1.299), (-0.375, -0.739, 1.299), (-0.4061, -0.7224, 1.299), (-0.4637, -0.8084, 1.299), (-0.4146, -0.8347, 1.299), (-0.512, -0.6517, 1.299), (-0.5393, -0.6293, 1.299), (-0.6125, -0.7025, 1.299), (-0.5695, -0.7377, 1.299), (-0.6293, -0.5393, 1.299), (-0.6517, -0.512, 1.299), (-0.7377, -0.5695, 1.299), (-0.7025, -0.6125, 1.299), (-0.7224, -0.4061, 1.299), (-0.739, -0.375, 1.299), (-0.8347, -0.4146, 1.299), (-0.8084, -0.4637, 1.299), (-0.7877, -0.2574, 1.299), (-0.798, -0.2236, 1.299), (-0.8995, -0.2438, 1.299), (-0.8834, -0.297, 1.299), (-0.8228, -0.09878, 1.299), (-0.8263, -0.06363, 1.299), (-0.9298, -0.06363, 1.299), (-0.9243, -0.119, 1.299), (-0.8263, 0.06364, 1.299), (-0.8228, 0.09879, 1.299), (-0.9243, 0.119, 1.299), (-0.9298, 0.06364, 1.299), (-0.798, 0.2236, 1.299), (-0.7877, 0.2574, 1.299), (-0.8834, 0.297, 1.299), (-0.8995, 0.2438, 1.299), (-0.739, 0.375, 1.299), (-0.7224, 0.4061, 1.299), (-0.8084, 0.4637, 1.299), (-0.8347, 0.4146, 1.299), (-0.6517, 0.512, 1.299), (-0.6293, 0.5393, 1.299), (-0.7025, 0.6125, 1.299), (-0.7377, 0.5695, 1.299), (-0.5393, 0.6293, 1.299), (-0.512, 0.6517, 1.299), (-0.5695, 0.7377, 1.299), (-0.6125, 0.7025, 1.299), (-0.4061, 0.7224, 1.299), (-0.375, 0.739, 1.299), (-0.4146, 0.8347, 1.299), (-0.4637, 0.8084, 1.299), (-0.2574, 0.7877, 1.299), (-0.2236, 0.798, 1.299), (-0.2438, 0.8995, 1.299), (-0.297, 0.8834, 1.299), (-0.09878, 0.8228, 1.299), (-0.06363, 0.8263, 1.299), (-0.06363, 0.9298, 1.299), (-0.119, 0.9243, 1.299), (0.1499, 0.7538, 1.0), (-8.835e-08, 0.7686, 1.0), (0.2941, 0.7101, 1.0), (0.427, 0.6391, 1.0), (0.5435, 0.5435, 1.0), (0.6391, 0.427, 1.0), (0.7101, 0.2941, 1.0), (0.7538, 0.1499, 1.0), (0.7686, 3.998e-08, 1.0), (0.7538, -0.1499, 1.0), (0.7101, -0.2941, 1.0), (0.6391, -0.427, 1.0), (0.5435, -0.5435, 1.0), (0.427, -0.6391, 1.0), (0.2941, -0.7101, 1.0), (0.1499, -0.7538, 1.0), (-2.548e-07, -0.7686, 1.0), (-0.1499, -0.7538, 1.0), (-0.2941, -0.7101, 1.0), (-0.427, -0.6391, 1.0), (-0.5435, -0.5435, 1.0), (-0.6391, -0.427, 1.0), (-0.7101, -0.2941, 1.0), (-0.7538, -0.1499, 1.0), (-0.7686, 7.542e-07, 1.0), (-0.7538, 0.1499, 1.0), (-0.7101, 0.2941, 1.0), (-0.6391, 0.427, 1.0), (-0.5435, 0.5435, 1.0), (-0.427, 0.6391, 1.0), (-0.2941, 0.7101, 1.0), (-0.1499, 0.7538, 1.0), (0.06272, 0.3153, -0.6997), (-1.358e-07, 0.3215, -0.6997), (0.123, 0.297, -0.6997), (0.1786, 0.2673, -0.6997), (0.2273, 0.2273, -0.6997), (0.2673, 0.1786, -0.6997), (0.297, 0.123, -0.6997), (0.3153, 0.06272, -0.6997), (0.3215, 2.094e-08, -0.6997), (0.3153, -0.06272, -0.6997), (0.297, -0.123, -0.6997), (0.2673, -0.1786, -0.6997), (0.2273, -0.2273, -0.6997), (0.1786, -0.2673, -0.6997), (0.123, -0.297, -0.6997), (0.06272, -0.3153, -0.6997), (-8.258e-08, -0.3215, -0.6997), (-0.06272, -0.3153, -0.6997), (-0.123, -0.297, -0.6997), (-0.1786, -0.2673, -0.6997), (-0.2273, -0.2273, -0.6997), (-0.2673, -0.1786, -0.6997), (-0.297, -0.123, -0.6997), (-0.3153, -0.06272, -0.6997), (-0.3215, 3.457e-07, -0.6997), (-0.3153, 0.06272, -0.6997), (-0.297, 0.123, -0.6997), (-0.2673, 0.1786, -0.6997), (-0.2273, 0.2273, -0.6997), (-0.1786, 0.2673, -0.6997), (-0.123, 0.297, -0.6997), (-0.06272, 0.3153, -0.6997)], [], [(0, 65, 64, 2), (2, 64, 66, 4), (4, 66, 67, 6), (6, 67, 68, 8), (8, 68, 69, 10), (10, 69, 70, 12), (12, 70, 71, 14), (14, 71, 72, 16), (16, 72, 73, 18), (18, 73, 74, 20), (20, 74, 75, 22), (22, 75, 76, 24), (24, 76, 77, 26), (26, 77, 78, 28), (28, 78, 79, 30), (30, 79, 80, 32), (32, 80, 81, 34), (34, 81, 82, 36), (36, 82, 83, 38), (38, 83, 84, 40), (40, 84, 85, 42), (42, 85, 86, 44), (44, 86, 87, 46), (46, 87, 88, 48), (48, 88, 89, 50), (50, 89, 90, 52), (52, 90, 91, 54), (54, 91, 92, 56), (56, 92, 93, 58), (58, 93, 94, 60), (15, 13, 262, 263), (60, 94, 95, 62), (62, 95, 65, 0), (225, 224, 97, 96), (224, 64, 98, 97), (64, 65, 99, 98), (65, 225, 96, 99), (97, 98, 99, 96), (224, 226, 101, 100), (226, 66, 102, 101), (66, 64, 103, 102), (64, 224, 100, 103), (100, 101, 102, 103), (226, 227, 105, 104), (227, 67, 106, 105), (67, 66, 107, 106), (66, 226, 104, 107), (104, 105, 106, 107), (227, 228, 109, 108), (228, 68, 110, 109), (68, 67, 111, 110), (67, 227, 108, 111), (109, 110, 111, 108), (228, 229, 113, 112), (229, 69, 114, 113), (69, 68, 115, 114), (68, 228, 112, 115), (113, 114, 115, 112), (229, 230, 117, 116), (230, 70, 118, 117), (70, 69, 119, 118), (69, 229, 116, 119), (116, 117, 118, 119), (230, 231, 121, 120), (231, 71, 122, 121), (71, 70, 123, 122), (70, 230, 120, 123), (120, 121, 122, 123), (231, 232, 125, 124), (232, 72, 126, 125), (72, 71, 127, 126), (71, 231, 124, 127), (125, 126, 127, 124), (232, 233, 129, 128), (233, 73, 130, 129), (73, 72, 131, 130), (72, 232, 128, 131), (129, 130, 131, 128), (233, 234, 133, 132), (234, 74, 134, 133), (74, 73, 135, 134), (73, 233, 132, 135), (132, 133, 134, 135), (234, 235, 137, 136), (235, 75, 138, 137), (75, 74, 139, 138), (74, 234, 136, 139), (137, 138, 139, 136), (235, 236, 141, 140), (236, 76, 142, 141), (76, 75, 143, 142), (75, 235, 140, 143), (140, 141, 142, 143), (236, 237, 145, 144), (237, 77, 146, 145), (77, 76, 147, 146), (76, 236, 144, 147), (145, 146, 147, 144), (237, 238, 149, 148), (238, 78, 150, 149), (78, 77, 151, 150), (77, 237, 148, 151), (148, 149, 150, 151), (238, 239, 153, 152), (239, 79, 154, 153), (79, 78, 155, 154), (78, 238, 152, 155), (152, 153, 154, 155), (239, 240, 157, 156), (240, 80, 158, 157), (80, 79, 159, 158), (79, 239, 156, 159), (156, 157, 158, 159), (240, 241, 161, 160), (241, 81, 162, 161), (81, 80, 163, 162), (80, 240, 160, 163), (161, 162, 163, 160), (241, 242, 165, 164), (242, 82, 166, 165), (82, 81, 167, 166), (81, 241, 164, 167), (164, 165, 166, 167), (242, 243, 169, 168), (243, 83, 170, 169), (83, 82, 171, 170), (82, 242, 168, 171), (168, 169, 170, 171), (243, 244, 173, 172), (244, 84, 174, 173), (84, 83, 175, 174), (83, 243, 172, 175), (173, 174, 175, 172), (244, 245, 177, 176), (245, 85, 178, 177), (85, 84, 179, 178), (84, 244, 176, 179), (177, 178, 179, 176), (245, 246, 181, 180), (246, 86, 182, 181), (86, 85, 183, 182), (85, 245, 180, 183), (180, 181, 182, 183), (246, 247, 185, 184), (247, 87, 186, 185), (87, 86, 187, 186), (86, 246, 184, 187), (185, 186, 187, 184), (247, 248, 189, 188), (248, 88, 190, 189), (88, 87, 191, 190), (87, 247, 188, 191), (189, 190, 191, 188), (248, 249, 193, 192), (249, 89, 194, 193), (89, 88, 195, 194), (88, 248, 192, 195), (192, 193, 194, 195), (249, 250, 197, 196), (250, 90, 198, 197), (90, 89, 199, 198), (89, 249, 196, 199), (197, 198, 199, 196), (250, 251, 201, 200), (251, 91, 202, 201), (91, 90, 203, 202), (90, 250, 200, 203), (201, 202, 203, 200), (251, 252, 205, 204), (252, 92, 206, 205), (92, 91, 207, 206), (91, 251, 204, 207), (204, 205, 206, 207), (252, 253, 209, 208), (253, 93, 210, 209), (93, 92, 211, 210), (92, 252, 208, 211), (208, 209, 210, 211), (253, 254, 213, 212), (254, 94, 214, 213), (94, 93, 215, 214), (93, 253, 212, 215), (212, 213, 214, 215), (254, 255, 217, 216), (255, 95, 218, 217), (95, 94, 219, 218), (94, 254, 216, 219), (216, 217, 218, 219), (255, 225, 221, 220), (225, 65, 222, 221), (65, 95, 223, 222), (95, 255, 220, 223), (221, 222, 223, 220), (1, 3, 224, 225), (3, 5, 226, 224), (5, 7, 227, 226), (7, 9, 228, 227), (9, 11, 229, 228), (11, 13, 230, 229), (13, 15, 231, 230), (15, 17, 232, 231), (17, 19, 233, 232), (19, 21, 234, 233), (21, 23, 235, 234), (23, 25, 236, 235), (25, 27, 237, 236), (27, 29, 238, 237), (29, 31, 239, 238), (31, 33, 240, 239), (33, 35, 241, 240), (35, 37, 242, 241), (37, 39, 243, 242), (39, 41, 244, 243), (41, 43, 245, 244), (43, 45, 246, 245), (45, 47, 247, 246), (47, 49, 248, 247), (49, 51, 249, 248), (51, 53, 250, 249), (53, 55, 251, 250), (55, 57, 252, 251), (57, 59, 253, 252), (59, 61, 254, 253), (61, 63, 255, 254), (63, 1, 225, 255), (43, 41, 276, 277), (17, 15, 263, 264), (45, 43, 277, 278), (19, 17, 264, 265), (47, 45, 278, 279), (21, 19, 265, 266), (49, 47, 279, 280), (23, 21, 266, 267), (51, 49, 280, 281), (25, 23, 267, 268), (53, 51, 281, 282), (27, 25, 268, 269), (55, 53, 282, 283), (29, 27, 269, 270), (3, 1, 257, 256), (57, 55, 283, 284), (31, 29, 270, 271), (5, 3, 256, 258), (59, 57, 284, 285), (33, 31, 271, 272), (7, 5, 258, 259), (61, 59, 285, 286), (35, 33, 272, 273), (9, 7, 259, 260), (63, 61, 286, 287), (37, 35, 273, 274), (11, 9, 260, 261), (1, 63, 287, 257), (39, 37, 274, 275), (13, 11, 261, 262), (41, 39, 275, 276)])
me_cylinder_005.use_remesh_preserve_volume = False
me_cylinder_005.use_remesh_preserve_attributes = False
me_cylinder_005.use_mirror_vertex_groups = False
me_cylinder_005.update()
me_cylinder_011 = bpy.data.meshes.new('Cylinder.011')
me_cylinder_011.from_pydata([(0.309, -0.9511, 0.8903), (-0.9417, -0.9449, 0.7555), (-0.9417, -0.9449, -0.8017), (-0.9417, -1.144, 0.7555), (-0.9417, -1.144, -0.8017), (-1.14, -0.9449, 0.7555), (-1.14, -0.9449, -0.8017), (-1.14, -1.144, 0.7555), (-1.14, -1.144, -0.8017), (-0.8193, -1.266, 0.8941), (-0.8193, -0.8225, 0.8941), (-1.263, -1.266, 0.8941), (-1.263, -0.8225, 0.8941), (-0.8244, -0.8276, -0.9845), (-0.8244, -1.261, -0.9845), (-1.258, -1.261, -0.9845), (-1.258, -0.8276, -0.9845), (-1.018, -0.9449, 0.369), (-0.9417, -1.144, 0.414), (-1.14, -1.144, 0.414), (-1.097, -0.9449, 0.369), (-1.018, -0.9449, 0.2809), (-0.9417, -1.144, 0.2358), (-1.14, -1.144, 0.2358), (-1.097, -0.9449, 0.2809), (-1.14, -0.9449, 0.2358), (-1.14, -0.9449, 0.414), (-0.9417, -0.9449, 0.414), (-0.9417, -0.9449, 0.2358), (-1.097, 1.041, 0.2809), (-1.097, 1.041, 0.369), (-1.018, 1.041, 0.369), (-1.018, 1.041, 0.2809), (-0.9417, 1.009, 0.7555), (-0.9417, 1.009, -0.8017), (-1.14, 1.009, 0.7555), (-1.14, 1.009, -0.8017), (-0.9417, 1.207, 0.7555), (-0.9417, 1.207, -0.8017), (-1.14, 1.207, 0.7555), (-1.14, 1.207, -0.8017), (-1.263, 0.8861, 0.8941), (-0.8193, 0.8861, 0.8941), (-1.263, 1.33, 0.8941), (-0.8193, 1.33, 0.8941), (-0.8244, 0.8912, -0.9845), (-1.258, 0.8912, -0.9845), (-1.258, 1.325, -0.9845), (-0.8244, 1.325, -0.9845), (-0.9417, 1.085, 0.369), (-1.14, 1.009, 0.414), (-1.14, 1.207, 0.414), (-0.9417, 1.164, 0.369), (-0.9417, 1.085, 0.2809), (-1.14, 1.009, 0.2358), (-1.14, 1.207, 0.2358), (-0.9417, 1.164, 0.2809), (-0.9417, 1.207, 0.2358), (-0.9417, 1.207, 0.414), (-0.9417, 1.009, 0.414), (-0.9417, 1.009, 0.2358), (1.044, 1.164, 0.2809), (1.044, 1.164, 0.369), (1.044, 1.085, 0.369), (1.044, 1.085, 0.2809), (0.9416, -0.9449, 0.7555), (0.9416, -0.9449, -0.8017), (1.14, -0.9449, 0.7555), (1.14, -0.9449, -0.8017), (0.9416, -1.144, 0.7555), (0.9416, -1.144, -0.8017), (1.14, -1.144, 0.7555), (1.14, -1.144, -0.8017), (1.263, -0.8225, 0.8941), (0.8192, -0.8225, 0.8941), (1.263, -1.266, 0.8941), (0.8192, -1.266, 0.8941), (0.8243, -0.8276, -0.9845), (1.258, -0.8276, -0.9845), (1.258, -1.261, -0.9845), (0.8243, -1.261, -0.9845), (0.9416, -1.021, 0.369), (1.14, -0.9449, 0.414), (1.14, -1.144, 0.414), (0.9416, -1.101, 0.369), (0.9416, -1.021, 0.2809), (1.14, -0.9449, 0.2358), (1.14, -1.144, 0.2358), (0.9416, -1.101, 0.2809), (0.9416, -1.144, 0.2358), (0.9416, -1.144, 0.414), (0.9416, -0.9449, 0.414), (0.9416, -0.9449, 0.2358), (-1.044, -1.101, 0.2809), (-1.044, -1.101, 0.369), (-1.044, -1.021, 0.369), (-1.044, -1.021, 0.2809), (0.9416, 1.009, 0.7555), (0.9416, 1.009, -0.8017), (0.9416, 1.207, 0.7555), (0.9416, 1.207, -0.8017), (1.14, 1.009, 0.7555), (1.14, 1.009, -0.8017), (1.14, 1.207, 0.7555), (1.14, 1.207, -0.8017), (0.8192, 1.33, 0.8941), (0.8192, 0.8861, 0.8941), (1.263, 1.33, 0.8941), (1.263, 0.8861, 0.8941), (0.8243, 0.8912, -0.9845), (0.8243, 1.325, -0.9845), (1.258, 1.325, -0.9845), (1.258, 0.8912, -0.9845), (1.018, 1.009, 0.369), (0.9416, 1.207, 0.414), (1.14, 1.207, 0.414), (1.097, 1.009, 0.369), (1.018, 1.009, 0.2809), (0.9416, 1.207, 0.2358), (1.14, 1.207, 0.2358), (1.097, 1.009, 0.2809), (1.14, 1.009, 0.2358), (1.14, 1.009, 0.414), (0.9416, 1.009, 0.414), (0.9416, 1.009, 0.2358), (1.097, -0.9769, 0.2809), (1.097, -0.9769, 0.369), (1.018, -0.9769, 0.369), (1.018, -0.9769, 0.2809)], [], [(28, 22, 4, 2), (22, 23, 8, 4), (23, 25, 6, 8), (25, 28, 2, 6), (5, 12, 10, 1), (8, 15, 14, 4), (9, 10, 12, 11), (3, 9, 11, 7), (1, 10, 9, 3), (7, 11, 12, 5), (15, 16, 13, 14), (6, 16, 15, 8), (4, 14, 13, 2), (2, 13, 16, 6), (5, 1, 27, 26), (7, 5, 26, 19), (3, 7, 19, 18), (1, 3, 18, 27), (17, 31, 30, 20), (19, 26, 25, 23), (18, 19, 23, 22), (27, 18, 22, 28), (24, 25, 26, 20), (20, 26, 27, 17), (17, 27, 28, 21), (21, 28, 25, 24), (30, 31, 32, 29), (21, 32, 31, 17), (20, 30, 29, 24), (24, 29, 32, 21), (60, 54, 36, 34), (54, 55, 40, 36), (55, 57, 38, 40), (57, 60, 34, 38), (37, 44, 42, 33), (40, 47, 46, 36), (41, 42, 44, 43), (35, 41, 43, 39), (33, 42, 41, 35), (39, 43, 44, 37), (47, 48, 45, 46), (38, 48, 47, 40), (36, 46, 45, 34), (34, 45, 48, 38), (37, 33, 59, 58), (39, 37, 58, 51), (35, 39, 51, 50), (33, 35, 50, 59), (49, 63, 62, 52), (51, 58, 57, 55), (50, 51, 55, 54), (59, 50, 54, 60), (56, 57, 58, 52), (52, 58, 59, 49), (49, 59, 60, 53), (53, 60, 57, 56), (62, 63, 64, 61), (53, 64, 63, 49), (52, 62, 61, 56), (56, 61, 64, 53), (92, 86, 68, 66), (86, 87, 72, 68), (87, 89, 70, 72), (89, 92, 66, 70), (69, 76, 74, 65), (72, 79, 78, 68), (73, 74, 76, 75), (67, 73, 75, 71), (65, 74, 73, 67), (71, 75, 76, 69), (79, 80, 77, 78), (70, 80, 79, 72), (68, 78, 77, 66), (66, 77, 80, 70), (69, 65, 91, 90), (71, 69, 90, 83), (67, 71, 83, 82), (65, 67, 82, 91), (81, 95, 94, 84), (83, 90, 89, 87), (82, 83, 87, 86), (91, 82, 86, 92), (88, 89, 90, 84), (84, 90, 91, 81), (81, 91, 92, 85), (85, 92, 89, 88), (94, 95, 96, 93), (85, 96, 95, 81), (84, 94, 93, 88), (88, 93, 96, 85), (124, 118, 100, 98), (118, 119, 104, 100), (119, 121, 102, 104), (121, 124, 98, 102), (101, 108, 106, 97), (104, 111, 110, 100), (105, 106, 108, 107), (99, 105, 107, 103), (97, 106, 105, 99), (103, 107, 108, 101), (111, 112, 109, 110), (102, 112, 111, 104), (100, 110, 109, 98), (98, 109, 112, 102), (101, 97, 123, 122), (103, 101, 122, 115), (99, 103, 115, 114), (97, 99, 114, 123), (113, 127, 126, 116), (115, 122, 121, 119), (114, 115, 119, 118), (123, 114, 118, 124), (120, 121, 122, 116), (116, 122, 123, 113), (113, 123, 124, 117), (117, 124, 121, 120), (126, 127, 128, 125), (117, 128, 127, 113), (116, 126, 125, 120), (120, 125, 128, 117)])
me_cylinder_011.materials.append(mat_material_002)
me_cylinder_011.use_remesh_preserve_volume = False
me_cylinder_011.use_remesh_preserve_attributes = False
me_cylinder_011.use_mirror_vertex_groups = False
me_cylinder_011.update()
me_cylinder = bpy.data.meshes.new('Cylinder')
me_cylinder.from_pydata([(0.0, 1.0, 0.8903), (0.0, 1.0, 1.0), (0.309, 0.9511, 0.8903), (0.309, 0.9511, 1.0), (0.5878, 0.809, 0.8903), (0.5878, 0.809, 1.0), (0.809, 0.5878, 0.8903), (0.809, 0.5878, 1.0), (0.9511, 0.309, 0.8903), (0.9511, 0.309, 1.0), (1.0, -4.371e-08, 0.8903), (1.0, -4.371e-08, 1.0), (0.9511, -0.309, 0.8903), (0.9511, -0.309, 1.0), (0.809, -0.5878, 0.8903), (0.809, -0.5878, 1.0), (0.5878, -0.809, 0.8903), (0.5878, -0.809, 1.0), (0.309, -0.9511, 0.8903), (0.309, -0.9511, 1.0), (-3.258e-07, -1.0, 0.8903), (-3.258e-07, -1.0, 1.0), (-0.309, -0.9511, 0.8903), (-0.309, -0.9511, 1.0), (-0.5878, -0.809, 0.8903), (-0.5878, -0.809, 1.0), (-0.809, -0.5878, 0.8903), (-0.809, -0.5878, 1.0), (-0.9511, -0.309, 0.8903), (-0.9511, -0.309, 1.0), (-1.0, 9.656e-07, 0.8903), (-1.0, 9.656e-07, 1.0), (-0.9511, 0.309, 0.8903), (-0.9511, 0.309, 1.0), (-0.809, 0.5878, 0.8903), (-0.809, 0.5878, 1.0), (-0.5878, 0.809, 0.8903), (-0.5878, 0.809, 1.0), (-0.309, 0.9511, 0.8903), (-0.309, 0.9511, 1.0), (0.2551, 0.7852, 1.166), (8.328e-09, 0.8256, 1.166), (0.4853, 0.6679, 1.166), (0.6679, 0.4853, 1.166), (0.7852, 0.2551, 1.166), (0.8256, 1.795e-08, 1.166), (0.7852, -0.2551, 1.166), (0.6679, -0.4853, 1.166), (0.4853, -0.6679, 1.166), (0.2551, -0.7852, 1.166), (-2.607e-07, -0.8256, 1.166), (-0.2551, -0.7852, 1.166), (-0.4853, -0.6679, 1.166), (-0.6679, -0.4853, 1.166), (-0.7852, -0.2551, 1.166), (-0.8256, 8.512e-07, 1.166), (-0.7852, 0.2551, 1.166), (-0.5396, 0.4823, 1.204), (-0.4823, 0.5396, 1.204), (-0.2551, 0.7852, 1.166), (0.1663, 0.5119, 1.283), (4.004e-08, 0.5382, 1.283), (0.3164, 0.4354, 1.283), (0.4354, 0.3164, 1.283), (0.5119, 0.1663, 1.283), (0.5382, 1.196e-07, 1.283), (0.5119, -0.1663, 1.283), (0.4354, -0.3164, 1.283), (0.3164, -0.4354, 1.283), (0.1663, -0.5119, 1.283), (-1.353e-07, -0.5382, 1.283), (-0.1663, -0.5119, 1.283), (-0.3164, -0.4354, 1.283), (-0.4354, -0.3164, 1.283), (-0.5119, -0.1663, 1.283), (-0.5382, 6.628e-07, 1.283), (-0.5119, 0.1663, 1.283), (-0.4591, 0.4238, 1.245), (-0.4238, 0.4591, 1.245), (-0.1663, 0.5119, 1.283), (0.03713, 0.1143, 1.355), (5.234e-08, 0.1201, 1.355), (0.07062, 0.0972, 1.355), (0.0972, 0.07062, 1.355), (0.1143, 0.03713, 1.355), (0.1201, 2.675e-07, 1.355), (0.1143, -0.03713, 1.355), (0.0972, -0.07062, 1.355), (0.07062, -0.0972, 1.355), (0.03713, -0.1143, 1.355), (1.319e-08, -0.1201, 1.355), (-0.03713, -0.1143, 1.355), (-0.07062, -0.0972, 1.355), (-0.0972, -0.07062, 1.355), (-0.1143, -0.03713, 1.355), (-0.1201, 3.887e-07, 1.355), (-0.1143, 0.03713, 1.355), (-0.0972, 0.07062, 1.355), (-0.07062, 0.0972, 1.355), (-0.03713, 0.1143, 1.355), (-4.47e-08, 1.0, -0.8717), (0.309, 0.9511, -0.8717), (0.5878, 0.809, -0.8717), (0.809, 0.5878, -0.8717), (0.9511, 0.309, -0.8717), (1.0, -4.371e-08, -0.8717), (0.9511, -0.309, -0.8717), (0.809, -0.5878, -0.8717), (0.5878, -0.809, -0.8717), (0.309, -0.9511, -0.8717), (-3.705e-07, -1.0, -0.8717), (-0.309, -0.9511, -0.8717), (-0.5878, -0.809, -0.8717), (-0.809, -0.5878, -0.8717), (-0.9511, -0.309, -0.8717), (-1.0, 9.656e-07, -0.8717), (-0.9511, 0.309, -0.8717), (-0.809, 0.5878, -0.8717), (-0.5878, 0.809, -0.8717), (-0.309, 0.9511, -0.8717), (-8.163e-08, 0.8776, -0.9887), (0.2712, 0.8347, -0.9887), (0.5159, 0.71, -0.9887), (0.71, 0.5159, -0.9887), (0.8347, 0.2712, -0.9887), (0.8776, -3.171e-08, -0.9887), (0.8347, -0.2712, -0.9887), (0.71, -0.5159, -0.9887), (0.5159, -0.71, -0.9887), (0.2712, -0.8347, -0.9887), (-3.235e-07, -0.8776, -0.9887), (-0.2712, -0.8347, -0.9887), (-0.5159, -0.71, -0.9887), (-0.71, -0.5159, -0.9887), (-0.8347, -0.2712, -0.9887), (-0.8776, 8.484e-07, -0.9887), (-0.8347, 0.2712, -0.9887), (-0.71, 0.5159, -0.9887), (-0.5159, 0.71, -0.9887), (-0.2712, 0.8347, -0.9887), (-4.47e-08, 1.0, -0.9887), (0.309, 0.9511, -0.9887), (0.5878, 0.809, -0.9887), (0.809, 0.5878, -0.9887), (0.9511, 0.309, -0.9887), (1.0, -4.371e-08, -0.9887), (0.9511, -0.309, -0.9887), (0.809, -0.5878, -0.9887), (0.5878, -0.809, -0.9887), (0.309, -0.9511, -0.9887), (-3.705e-07, -1.0, -0.9887), (-0.309, -0.9511, -0.9887), (-0.5878, -0.809, -0.9887), (-0.809, -0.5878, -0.9887), (-0.9511, -0.309, -0.9887), (-1.0, 9.656e-07, -0.9887), (-0.9511, 0.309, -0.9887), (-0.809, 0.5878, -0.9887), (-0.5878, 0.809, -0.9887), (-0.309, 0.9511, -0.9887), (-8.163e-08, 0.8776, 1.044), (0.2712, 0.8347, 1.044), (0.5159, 0.71, 1.044), (0.71, 0.5159, 1.044), (0.8347, 0.2712, 1.044), (0.8776, -3.171e-08, 1.044), (0.8347, -0.2712, 1.044), (0.71, -0.5159, 1.044), (0.5159, -0.71, 1.044), (0.2712, -0.8347, 1.044), (-3.235e-07, -0.8776, 1.044), (-0.2712, -0.8347, 1.044), (-0.5159, -0.71, 1.044), (-0.71, -0.5159, 1.044), (-0.8347, -0.2712, 1.044), (-0.8776, 8.484e-07, 1.044), (-0.8347, 0.2712, 1.044), (-0.71, 0.5159, 1.044), (-0.5159, 0.71, 1.044), (-0.2712, 0.8347, 1.044), (-0.4853, 0.6679, 1.166), (-0.6679, 0.4853, 1.166), (-0.3164, 0.4354, 1.283), (-0.4354, 0.3164, 1.283), (-0.4861, 0.5059, 1.89), (-0.5059, 0.4861, 1.89), (-0.4528, 0.4601, 1.913), (-0.4601, 0.4528, 1.913), (-0.4823, 0.5396, 1.882), (-0.5396, 0.4823, 1.882), (-0.4238, 0.4591, 1.922), (-0.4591, 0.4238, 1.922), (-0.4861, 0.5059, 2.592), (-0.5059, 0.4861, 2.592), (-0.4528, 0.4601, 2.615), (-0.4601, 0.4528, 2.615)], [], [(0, 1, 3, 2), (2, 3, 5, 4), (4, 5, 7, 6), (6, 7, 9, 8), (8, 9, 11, 10), (10, 11, 13, 12), (12, 13, 15, 14), (14, 15, 17, 16), (16, 17, 19, 18), (18, 19, 21, 20), (20, 21, 23, 22), (22, 23, 25, 24), (24, 25, 27, 26), (26, 27, 29, 28), (28, 29, 31, 30), (30, 31, 33, 32), (32, 33, 35, 34), (34, 35, 37, 36), (17, 15, 47, 48), (36, 37, 39, 38), (38, 39, 1, 0), (10, 12, 106, 105), (40, 41, 61, 60), (3, 1, 41, 40), (27, 25, 52, 53), (37, 35, 181, 180), (13, 11, 45, 46), (23, 21, 50, 51), (33, 31, 55, 56), (9, 7, 43, 44), (19, 17, 48, 49), (29, 27, 53, 54), (39, 37, 180, 59), (5, 3, 40, 42), (15, 13, 46, 47), (25, 23, 51, 52), (35, 33, 56, 181), (11, 9, 44, 45), (21, 19, 49, 50), (31, 29, 54, 55), (1, 39, 59, 41), (7, 5, 42, 43), (73, 72, 92, 93), (56, 55, 75, 76), (49, 48, 68, 69), (42, 40, 60, 62), (181, 56, 76, 183), (50, 49, 69, 70), (43, 42, 62, 63), (78, 58, 188, 190), (51, 50, 70, 71), (44, 43, 63, 64), (59, 180, 182, 79), (52, 51, 71, 72), (45, 44, 64, 65), (41, 59, 79, 61), (53, 52, 72, 73), (46, 45, 65, 66), (54, 53, 73, 74), (47, 46, 66, 67), (55, 54, 74, 75), (48, 47, 67, 68), (80, 81, 99, 98, 97, 96, 95, 94, 93, 92, 91, 90, 89, 88, 87, 86, 85, 84, 83, 82), (66, 65, 85, 86), (74, 73, 93, 94), (67, 66, 86, 87), (75, 74, 94, 95), (68, 67, 87, 88), (60, 61, 81, 80), (76, 75, 95, 96), (69, 68, 88, 89), (62, 60, 80, 82), (183, 76, 96, 97), (70, 69, 89, 90), (63, 62, 82, 83), (182, 183, 97, 98), (71, 70, 90, 91), (64, 63, 83, 84), (79, 182, 98, 99), (72, 71, 91, 92), (65, 64, 84, 85), (61, 79, 99, 81), (106, 107, 147, 146), (20, 22, 111, 110), (30, 32, 116, 115), (6, 8, 104, 103), (16, 18, 109, 108), (26, 28, 114, 113), (36, 38, 119, 118), (2, 4, 102, 101), (12, 14, 107, 106), (22, 24, 112, 111), (32, 34, 117, 116), (8, 10, 105, 104), (18, 20, 110, 109), (28, 30, 115, 114), (38, 0, 100, 119), (4, 6, 103, 102), (14, 16, 108, 107), (24, 26, 113, 112), (0, 2, 101, 100), (34, 36, 118, 117), (126, 127, 167, 166), (114, 115, 155, 154), (107, 108, 148, 147), (100, 101, 141, 140), (115, 116, 156, 155), (108, 109, 149, 148), (101, 102, 142, 141), (116, 117, 157, 156), (109, 110, 150, 149), (102, 103, 143, 142), (117, 118, 158, 157), (110, 111, 151, 150), (103, 104, 144, 143), (118, 119, 159, 158), (111, 112, 152, 151), (104, 105, 145, 144), (119, 100, 140, 159), (112, 113, 153, 152), (105, 106, 146, 145), (113, 114, 154, 153), (121, 120, 140, 141), (122, 121, 141, 142), (123, 122, 142, 143), (124, 123, 143, 144), (125, 124, 144, 145), (126, 125, 145, 146), (127, 126, 146, 147), (128, 127, 147, 148), (129, 128, 148, 149), (130, 129, 149, 150), (131, 130, 150, 151), (132, 131, 151, 152), (133, 132, 152, 153), (134, 133, 153, 154), (135, 134, 154, 155), (136, 135, 155, 156), (137, 136, 156, 157), (138, 137, 157, 158), (139, 138, 158, 159), (120, 139, 159, 140), (160, 161, 162, 163, 164, 165, 166, 167, 168, 169, 170, 171, 172, 173, 174, 175, 176, 177, 178, 179), (134, 135, 175, 174), (127, 128, 168, 167), (120, 121, 161, 160), (135, 136, 176, 175), (128, 129, 169, 168), (121, 122, 162, 161), (136, 137, 177, 176), (129, 130, 170, 169), (122, 123, 163, 162), (137, 138, 178, 177), (130, 131, 171, 170), (123, 124, 164, 163), (138, 139, 179, 178), (131, 132, 172, 171), (124, 125, 165, 164), (139, 120, 160, 179), (132, 133, 173, 172), (125, 126, 166, 165), (133, 134, 174, 173), (120, 139, 138, 137, 136, 135, 134, 133, 132, 131, 130, 129, 128, 127, 126, 125, 124, 123, 122, 121), (57, 58, 180, 181), (78, 77, 183, 182), (77, 57, 181, 183), (58, 78, 182, 180), (185, 187, 195, 193), (77, 78, 190, 191), (57, 77, 191, 189), (58, 57, 189, 188), (185, 184, 188, 189), (186, 187, 191, 190), (187, 185, 189, 191), (184, 186, 190, 188), (192, 193, 195, 194), (184, 185, 193, 192), (186, 184, 192, 194), (187, 186, 194, 195)])
me_cylinder.polygons.foreach_set('material_index', [0, 0, 0, 0, 0, 0, 0, 0, 0, 0, 0, 0, 0, 0, 0, 0, 0, 0, 0, 0, 0, 1, 0, 0, 0, 0, 0, 0, 0, 0, 0, 0, 0, 0, 0, 0, 0, 0, 0, 0, 0, 0, 0, 0, 0, 0, 0, 0, 0, 0, 0, 0, 0, 0, 0, 0, 0, 0, 0, 0, 0, 0, 0, 0, 0, 0, 0, 0, 0, 0, 0, 0, 0, 0, 0, 0, 0, 0, 0, 0, 0, 0, 0, 1, 1, 1, 1, 1, 1, 1, 1, 1, 1, 1, 1, 1, 1, 1, 1, 1, 1, 1, 1, 0, 0, 0, 0, 0, 0, 0, 0, 0, 0, 0, 0, 0, 0, 0, 0, 0, 0, 0, 0, 0, 0, 0, 0, 0, 0, 0, 0, 0, 0, 0, 0, 0, 0, 0, 0, 0, 0, 0, 0, 1, 1, 1, 1, 1, 1, 1, 1, 1, 1, 1, 1, 1, 1, 1, 1, 1, 1, 1, 0, 0, 0, 0, 0, 0, 0, 0, 0, 0, 0, 0, 0, 0, 0, 0, 0])
me_cylinder.materials.append(mat_material_002)
me_cylinder.materials.append(mat_material_001)
me_cylinder.use_remesh_preserve_volume = False
me_cylinder.use_remesh_preserve_attributes = False
me_cylinder.use_mirror_vertex_groups = False
me_cylinder.update()

# ---- objects
ob_cube = bpy.data.objects.new('Cube', me_cube)
ob_cylinder_005 = bpy.data.objects.new('Cylinder.005', me_cylinder_010)
ob_cylinder_004 = bpy.data.objects.new('Cylinder.004', me_cylinder_009)
ob_cylinder_003 = bpy.data.objects.new('Cylinder.003', me_cylinder_008)
ob_cylinder_001 = bpy.data.objects.new('Cylinder.001', me_cylinder_007)
ob_cylinder_000 = bpy.data.objects.new('Cylinder.000', me_cylinder_006)
ob_cylinder_002 = bpy.data.objects.new('Cylinder.002', me_cylinder_003)
ob_spinnerpad = bpy.data.objects.new('SpinnerPad', me_cylinder_005)
ob_oil_tank_1_001 = bpy.data.objects.new('Oil Tank 1.001', me_cylinder_011)
ob_oil_tank_1 = bpy.data.objects.new('Oil Tank 1', me_cylinder)

# ---- transforms, parenting, visibility, modifiers, constraints
ob_cube.location = (2.927, 0.1143, 0.691)
ob_cube.scale = (-0.7039, -0.7039, -0.3683)
ob_cube.lineart.crease_threshold = 0.0
_m = ob_cube.modifiers.new('Array', 'ARRAY')
_m.count = 10
_m.constant_offset_displace = (0.0, 0.0, 0.0)
_m.relative_offset_displace = (0.0, 0.0, -1.0)
ob_cylinder_005.location = (-0.1958, 0.2206, 7.705)
ob_cylinder_005.rotation_euler = (0.0, -0.0, 3.142)
ob_cylinder_005.scale = (0.2246, 0.2246, 3.449)
ob_cylinder_005.lineart.crease_threshold = 0.0
_m = ob_cylinder_005.modifiers.new('Subsurf', 'SUBSURF')
_m.uv_smooth = 'PRESERVE_CORNERS'
_m.quality = 2
_m.levels = 2
_m.show_only_control_edges = False
ob_cylinder_004.location = (-0.6769, 0.2148, 3.359)
ob_cylinder_004.scale = (0.2246, 0.2246, 3.449)
ob_cylinder_004.lineart.crease_threshold = 0.0
ob_cylinder_003.location = (-0.1965, 0.7, 3.359)
ob_cylinder_003.rotation_euler = (0.0, -0.0, -1.571)
ob_cylinder_003.scale = (0.2246, 0.2246, 3.449)
ob_cylinder_003.lineart.crease_threshold = 0.0
ob_cylinder_001.location = (-0.1965, -0.2603, 3.359)
ob_cylinder_001.rotation_euler = (0.0, -0.0, 1.571)
ob_cylinder_001.scale = (0.2246, 0.2246, 3.449)
ob_cylinder_001.lineart.crease_threshold = 0.0
ob_cylinder_000.location = (0.3551, 0.2206, 2.744)
ob_cylinder_000.rotation_euler = (0.0, -0.0, 3.142)
ob_cylinder_000.scale = (0.2246, 0.2246, 3.449)
ob_cylinder_000.lineart.crease_threshold = 0.0
ob_cylinder_002.location = (-0.1958, 0.2206, 3.461)
ob_cylinder_002.rotation_euler = (0.0, -0.0, 3.142)
ob_cylinder_002.scale = (0.2246, 0.2246, 3.449)
ob_cylinder_002.lineart.crease_threshold = 0.0
ob_spinnerpad.location = (-0.2363, 0.2372, -1.251)
ob_spinnerpad.scale = (7.044, 7.044, 1.479)
ob_spinnerpad.lineart.crease_threshold = 0.0
ob_oil_tank_1_001.location = (0.0, 0.0, 0.0)
ob_oil_tank_1_001.scale = (1.0, 1.0, 1.382)
ob_oil_tank_1_001.lineart.crease_threshold = 0.0
ob_oil_tank_1.location = (0.0, 0.0, 0.0)
ob_oil_tank_1.scale = (1.0, 1.0, 1.382)
ob_oil_tank_1.lineart.crease_threshold = 0.0

# ---- collection membership
col_collection_1.objects.link(ob_cube)
col_collection_1.objects.link(ob_cylinder_005)
col_collection_1.objects.link(ob_cylinder_004)
col_collection_1.objects.link(ob_cylinder_003)
col_collection_1.objects.link(ob_cylinder_001)
col_collection_1.objects.link(ob_cylinder_000)
col_collection_1.objects.link(ob_cylinder_002)
col_collection_3.objects.link(ob_spinnerpad)
col_collection_4.objects.link(ob_oil_tank_1_001)
col_collection_4.objects.link(ob_oil_tank_1)

# ---- scene / render settings (as saved in the file)
scene.frame_start = 1; scene.frame_end = 250; scene.frame_set(1)
scene.render.engine = 'BLENDER_EEVEE_NEXT'
scene.render.resolution_percentage = 50
scene.render.dither_intensity = 0.0
scene.cycles.use_denoising = False
scene.cycles.samples = 128
scene.cycles.sampling_pattern = 'TABULATED_SOBOL'
scene.cycles.use_adaptive_sampling = False
scene.cycles.use_light_tree = False
scene.cycles.blur_glossy = 0.0
scene.cycles.sample_clamp_indirect = 0.0
scene.view_settings.view_transform = 'Standard'
bpy.context.view_layer.update()

# ---- added for rendering (the .blend has no active camera and no usable light): camera, sun
cam_auto = bpy.data.cameras.new('AutoCamera')
cam_auto.lens = 50.0
cam_auto.sensor_width = 36.0
cam_auto.clip_end = 1000.0
ob_auto_camera = bpy.data.objects.new('AutoCamera', cam_auto)
scene.collection.objects.link(ob_auto_camera)
ob_auto_camera.location = (11.2344, -12.1418, 11.8629)
ob_auto_camera.rotation_euler = (1.09748, -7.21219e-08, 0.694738)
scene.camera = ob_auto_camera
light_auto_sun = bpy.data.lights.new('AutoSun', 'SUN')
light_auto_sun.energy = 3.0
light_auto_sun.angle = 0.0523599
ob_auto_sun = bpy.data.objects.new('AutoSun', light_auto_sun)
scene.collection.objects.link(ob_auto_sun)
ob_auto_sun.rotation_euler = (0.872665, 0.174533, 0.523599)
bpy.context.view_layer.update()
